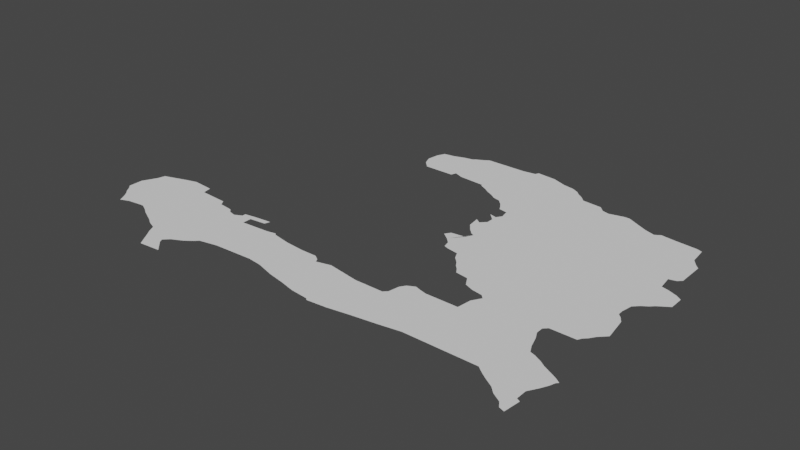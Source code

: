 # Source: haiti.blend  (saved by Blender 3.3.6; exported with 4.5.12 LTS)
import bpy
from mathutils import Matrix  # noqa: F401  (used for matrix-valued properties, if any)

bpy.ops.wm.read_factory_settings(use_empty=True)
scene = bpy.context.scene
scene.name = 'Scene'

# ---- collections
col_collection = bpy.data.collections.new('Collection'); scene.collection.children.link(col_collection)

# ---- node groups
ng_auto_smooth = bpy.data.node_groups.new('Auto Smooth', 'GeometryNodeTree')
_s = ng_auto_smooth.interface.new_socket(name='Geometry', in_out='OUTPUT', socket_type='NodeSocketGeometry')
_s = ng_auto_smooth.interface.new_socket(name='Geometry', in_out='INPUT', socket_type='NodeSocketGeometry')
_s = ng_auto_smooth.interface.new_socket(name='Angle', in_out='INPUT', socket_type='NodeSocketFloat')
_s.subtype = 'ANGLE'
_s.min_value = 0.0
_s.max_value = 3.142
ng_auto_smooth.is_modifier = True
_N = ng_auto_smooth.nodes; _L = ng_auto_smooth.links
n0 = _N.new('NodeGroupOutput'); n0.name = 'Group Output'; n0.location = (480, -100)
n1 = _N.new('NodeGroupInput'); n1.name = 'Group Input'; n1.location = (-420, -300)
n2 = _N.new('NodeGroupInput'); n2.name = 'Group Input.001'; n2.location = (-60, -100)
n3 = _N.new('GeometryNodeSetShadeSmooth'); n3.name = 'Set Shade Smooth'; n3.location = (120, -100)
n3.domain = 'EDGE'
n4 = _N.new('GeometryNodeSetShadeSmooth'); n4.name = 'Set Shade Smooth.001'; n4.location = (300, -100)
n5 = _N.new('GeometryNodeInputMeshEdgeAngle'); n5.name = 'Edge Angle'; n5.location = (-420, -220)
n6 = _N.new('GeometryNodeInputEdgeSmooth'); n6.name = 'Is Edge Smooth'; n6.location = (-60, -160)
n7 = _N.new('GeometryNodeInputShadeSmooth'); n7.name = 'Is Face Smooth'; n7.location = (-240, -340)
n8 = _N.new('FunctionNodeBooleanMath'); n8.name = 'Boolean Math'; n8.location = (-60, -220)
n9 = _N.new('FunctionNodeCompare'); n9.name = 'Compare'; n9.location = (-240, -180)
n9.operation = 'LESS_EQUAL'
_L.new(n5.outputs[0], n9.inputs[0])
_L.new(n4.outputs[0], n0.inputs[0])
_L.new(n1.outputs[1], n9.inputs[1])
_L.new(n9.outputs[0], n8.inputs[0])
_L.new(n7.outputs[0], n8.inputs[1])
_L.new(n2.outputs[0], n3.inputs[0])
_L.new(n6.outputs[0], n3.inputs[1])
_L.new(n3.outputs[0], n4.inputs[0])
_L.new(n8.outputs[0], n3.inputs[2])
n0.is_active_output = True

# ---- world
world_world = bpy.data.worlds.new('World'); scene.world = world_world
world_world.use_nodes = True; world_world.node_tree.nodes.clear()
_N = world_world.node_tree.nodes; _L = world_world.node_tree.links
n0 = _N.new('ShaderNodeOutputWorld'); n0.name = 'World Output'; n0.location = (300, 300)
n1 = _N.new('ShaderNodeBackground'); n1.name = 'Background'; n1.location = (10, 300)
n1.inputs[0].default_value = (0.05088, 0.05088, 0.05088, 1.0)
_L.new(n1.outputs[0], n0.inputs[0])
n0.is_active_output = True
world_world.color = (0.05088, 0.05088, 0.05088)
world_world.use_sun_shadow = False
world_world.sun_shadow_jitter_overblur = 0.0

# ---- meshes
me_mesh = bpy.data.meshes.new('Mesh')
me_mesh.from_pydata([(-74.46, 18.41, -7.346e-08), (-74.46, 18.49, 5.044e-07), (-74.44, 18.39, -4.247e-08), (-74.42, 18.36, -1.045e-07), (-74.42, 18.57, -7.854e-08), (-74.4, 18.34, -1.287e-07), (-74.44, 18.53, -1.006e-07), (-74.38, 18.31, -4.641e-08), (-74.36, 18.27, -1.194e-07), (-74.31, 18.29, -7.776e-08), (-74.23, 18.3, -2.153e-08), (-74.41, 18.61, 4.456e-07), (-74.35, 18.63, 1.143e-08), (-74.29, 18.65, -6.965e-08), (-74.1, 18.24, -4.492e-08), (-74.06, 18.22, -3.378e-09), (-74.03, 18.2, -4.971e-08), (-73.98, 18.18, -4.832e-08), (-73.96, 18.14, -5.515e-08), (-73.94, 18.11, -1.011e-07), (-73.92, 18.08, -3.488e-08), (-74.21, 18.3, -6.554e-08), (-74.17, 18.28, -1.571e-08), (-74.09, 18.61, -1.025e-07), (-74.14, 18.26, -8.07e-08), (-73.91, 18.57, -7.73e-08), (-74.22, 18.67, -9.625e-08), (-74.1, 18.66, -8.846e-08), (-73.93, 18.6, 4.057e-08), (-73.89, 18.03, -8.599e-08), (-73.81, 18.54, -1.014e-07), (-73.89, 18.02, -1.818e-08), (-73.84, 18.12, -1.376e-07), (-73.83, 18.1, 3.558e-07), (-73.79, 18.06, 8.125e-08), (-73.81, 18.08, -8.38e-08), (-73.81, 18.15, 8.372e-08), (-73.77, 18.04, -6.256e-08), (-73.75, 18.18, -1.421e-07), (-73.71, 18.21, -1.455e-07), (-73.69, 18.23, -1.281e-07), (-73.59, 18.25, -1.002e-07), (-73.83, 18.56, -3.74e-08), (-73.77, 18.53, -8.439e-08), (-73.73, 18.55, -1.444e-07), (-73.67, 18.5, -9.036e-08), (-73.67, 18.55, -8.115e-08), (-73.73, 18.57, -8.737e-08), (-73.67, 18.58, 8.483e-08), (-73.57, 18.59, -9.712e-08), (-73.29, 18.25, 1.032e-07), (-73.58, 18.56, -9.03e-08), (-73.51, 18.51, -7.497e-08), (-73.46, 18.52, 1.673e-07), (-73.45, 18.51, -8.126e-08), (-73.37, 18.26, -8.711e-08), (-73.35, 18.49, 4.215e-08), (-73.24, 18.48, -1.095e-07), (-73.43, 19.67, -9.962e-08), (-73.45, 19.72, -8.047e-08), (-73.44, 19.79, 4.784e-08), (-73.39, 19.63, -1.157e-07), (-73.42, 19.83, -2.876e-08), (-73.36, 19.84, -1.049e-07), (-73.22, 19.63, -1.263e-07), (-73.3, 19.86, -4.844e-08), (-73.19, 18.22, 4.57e-08), (-73.09, 18.2, -9.614e-08), (-73.01, 18.18, 1.054e-07), (-73.21, 18.48, -5.636e-09), (-73.15, 18.48, 4.903e-08), (-73.12, 18.46, -1.037e-07), (-73.11, 18.44, -1.071e-07), (-73.03, 18.46, 4.127e-08), (-72.97, 18.45, -2.52e-08), (-73.25, 19.87, -9.805e-08), (-73.21, 19.66, -4.944e-07), (-73.0, 19.92, -8.29e-08), (-73.16, 19.64, -8.147e-08), (-72.62, 19.67, -9.988e-08), (-73.01, 19.63, -1.001e-07), (-73.01, 19.62, -1.119e-07), (-72.97, 19.6, -8.587e-08), (-73.24, 19.88, -8.538e-08), (-73.2, 19.9, -6.703e-08), (-73.17, 19.92, -4.479e-08), (-72.91, 18.17, -1.032e-07), (-72.9, 18.16, -9.686e-08), (-72.79, 18.17, -6.027e-08), (-72.67, 18.19, -7.635e-08), (-72.85, 18.43, -6.263e-08), (-72.69, 18.43, -8.849e-08), (-72.67, 18.45, -9.335e-08), (-72.66, 18.51, 7.697e-08), (-72.82, 19.05, -2.421e-08), (-72.8, 19.08, -6.396e-08), (-72.78, 19.02, 2.093e-08), (-72.72, 19.09, -5.618e-08), (-72.75, 18.99, 8.404e-08), (-72.75, 19.17, -1.083e-07), (-72.74, 18.95, -1.153e-07), (-72.72, 19.14, -2.82e-08), (-72.71, 18.94, 2.763e-08), (-72.65, 18.93, -9.088e-08), (-72.63, 18.89, -2.007e-07), (-72.83, 19.53, -6.096e-08), (-72.8, 19.5, -7.501e-08), (-72.78, 19.21, -3.617e-08), (-72.79, 19.28, 1.939e-07), (-72.78, 19.47, -1.62e-09), (-72.76, 19.26, -3.457e-07), (-72.77, 19.37, -3.915e-08), (-72.73, 19.36, -4.755e-07), (-72.77, 19.45, -9.162e-08), (-72.75, 19.35, 4.761e-07), (-72.72, 19.44, -9.408e-08), (-72.73, 19.29, -3.759e-08), (-72.73, 19.33, -9.866e-08), (-72.71, 19.39, -9.332e-08), (-72.94, 19.58, -2.31e-08), (-72.9, 19.56, -8.84e-08), (-72.87, 19.54, -7.396e-08), (-72.94, 19.92, -6.688e-08), (-72.87, 19.93, -9.411e-08), (-72.86, 19.95, -5.577e-08), (-72.75, 19.94, -4.593e-08), (-72.67, 19.91, -4.356e-08), (-72.53, 18.21, -1.172e-07), (-72.41, 18.23, -1.256e-08), (-72.64, 18.54, -8.978e-08), (-72.6, 18.56, 5.525e-08), (-72.57, 18.55, -2.98e-08), (-72.53, 18.54, -6.329e-08), (-72.35, 18.54, -1.073e-07), (-72.6, 18.86, -8.46e-08), (-72.58, 18.83, -7.12e-08), (-72.56, 18.81, -9.062e-08), (-72.7, 19.13, -8.935e-08), (-72.54, 18.78, -1.746e-07), (-72.47, 18.77, -5.953e-08), (-72.44, 18.72, -8.266e-08), (-72.34, 19.11, -9.774e-08), (-72.39, 18.7, -2.355e-08), (-72.34, 18.62, -9.584e-08), (-72.33, 18.69, 9.163e-08), (-72.52, 19.84, -9.338e-08), (-72.49, 19.81, -2.263e-08), (-72.38, 19.8, -7.481e-08), (-72.35, 19.77, -4.864e-08), (-72.61, 19.9, -6.447e-08), (-72.57, 19.88, -9.211e-08), (-72.55, 19.86, -5.521e-08), (-72.01, 18.23, -8.793e-08), (-72.31, 18.67, -1.041e-07), (-72.31, 19.76, -9.826e-08), (-72.23, 19.78, -4.499e-08), (-72.2, 19.78, 3.218e-08), (-72.16, 19.76, -2.186e-08), (-72.08, 19.72, -7.158e-08), (-72.12, 19.74, -4.525e-08), (-72.02, 19.7, -1.433e-07), (-71.97, 18.2, -4.464e-08), (-71.94, 18.18, -1.483e-07), (-71.89, 18.15, 8.512e-08), (-71.91, 18.3, -9.988e-08), (-71.86, 18.12, -1.443e-07), (-71.81, 18.09, -2.115e-08), (-71.79, 18.06, 7.05e-09), (-71.77, 18.15, -1.141e-07), (-71.77, 18.21, -8.56e-08), (-71.76, 18.05, -7.447e-08), (-71.75, 18.14, -9.334e-08), (-71.93, 18.49, -5.178e-08), (-71.95, 18.55, -5.402e-08), (-71.91, 18.45, -9.677e-08), (-71.88, 18.44, -4.586e-08), (-71.77, 18.38, -1.014e-07), (-71.84, 18.42, -2.621e-08), (-71.81, 18.4, 1.174e-08), (-71.74, 18.26, 8.761e-09), (-71.73, 18.36, -1.621e-08), (-71.72, 18.3, -2.027e-08), (-71.71, 18.33, -9.392e-08), (-71.7, 18.34, -6.126e-08), (-71.97, 18.59, -3.724e-08), (-71.97, 18.63, -8.015e-08), (-71.95, 18.65, -2.495e-08), (-71.81, 18.65, -9.883e-08), (-71.74, 18.89, -9.63e-08), (-71.8, 18.67, -7.132e-08), (-71.78, 18.69, -6.457e-08), (-71.76, 18.72, -7.324e-08), (-71.72, 18.76, 1.03e-07), (-71.78, 18.94, -1.169e-07), (-71.78, 18.97, -7.456e-09), (-71.77, 19.03, -4.659e-08), (-71.76, 18.92, -1.475e-07), (-71.74, 19.06, -8.277e-08), (-71.71, 19.08, -9.244e-08), (-71.69, 19.1, -1.909e-08), (-71.75, 19.27, -1.199e-07), (-71.76, 19.35, -1.037e-07), (-71.71, 19.26, -3.058e-08), (-71.72, 19.36, -9.252e-08), (-71.7, 19.53, -7.275e-08), (-71.66, 19.24, 9.936e-09), (-71.7, 19.38, -8.759e-08), (-71.99, 19.72, -8.528e-08), (-71.91, 19.71, -4.06e-09), (-71.79, 19.7, -3.724e-08), (-71.76, 19.69, -8.69e-08), (-71.75, 19.59, -8.108e-08), (-71.72, 19.55, -8.876e-08), (-71.63, 19.14, -1.495e-07), (-71.63, 19.22, -8.639e-08)], [(31, 29)], [(1, 6, 0), (6, 2, 0), (6, 7, 5), (13, 6, 4), (12, 13, 4), (23, 21, 10), (23, 10, 9), (23, 14, 24), (26, 23, 13), (28, 25, 23), (19, 18, 23), (33, 29, 32), (35, 29, 33), (19, 36, 32), (34, 37, 29), (30, 38, 36), (39, 38, 30), (42, 30, 25), (45, 30, 43), (47, 45, 44), (48, 46, 45), (49, 46, 48), (52, 41, 45), (54, 41, 53), (56, 41, 54), (49, 51, 46), (60, 62, 59), (63, 61, 59), (63, 59, 62), (63, 64, 61), (86, 68, 67), (71, 67, 69), (72, 67, 71), (72, 73, 67), (74, 67, 73), (75, 63, 65), (77, 63, 75), (78, 76, 63), (79, 78, 63), (79, 81, 80), (84, 75, 83), (77, 75, 84), (88, 87, 86), (90, 86, 74), (91, 86, 90), (97, 96, 95), (137, 98, 96), (137, 102, 100), (108, 110, 107), (115, 109, 106), (112, 114, 111), (115, 113, 109), (141, 99, 107), (112, 117, 114), (118, 141, 116), (117, 118, 116), (120, 119, 82), (106, 105, 79), (123, 79, 122), (125, 79, 124), (126, 79, 125), (127, 89, 86), (93, 127, 92), (130, 127, 129), (131, 127, 130), (132, 127, 131), (133, 127, 132), (137, 135, 134), (139, 136, 137), (141, 140, 139), (141, 142, 140), (144, 142, 141), (153, 144, 141), (137, 104, 103), (141, 139, 137), (79, 141, 115), (147, 79, 146), (148, 79, 147), (149, 79, 126), (150, 79, 149), (151, 79, 150), (153, 133, 143), (154, 79, 148), (157, 154, 156), (158, 79, 154), (159, 154, 157), (160, 79, 158), (169, 168, 164), (170, 167, 166), (164, 152, 133), (172, 164, 153), (175, 164, 174), (177, 164, 175), (178, 164, 177), (176, 164, 178), (176, 179, 169), (180, 183, 182), (184, 173, 153), (185, 184, 153), (153, 186, 185), (194, 193, 141), (196, 188, 193), (198, 197, 141), (199, 198, 141), (202, 141, 200), (204, 206, 203), (207, 201, 160), (208, 201, 207), (209, 201, 208), (210, 201, 209), (211, 203, 201), (214, 141, 205), (76, 64, 63), (6, 3, 2), (3, 6, 5), (6, 8, 7), (8, 6, 9), (23, 9, 6), (12, 4, 11), (13, 23, 6), (23, 16, 15), (23, 17, 16), (23, 18, 17), (23, 22, 21), (23, 24, 22), (23, 15, 14), (27, 23, 26), (30, 19, 23), (19, 29, 20), (32, 29, 19), (35, 34, 29), (30, 36, 19), (25, 30, 23), (30, 40, 39), (44, 45, 43), (45, 41, 30), (41, 40, 30), (47, 48, 45), (52, 53, 41), (57, 55, 41), (57, 50, 55), (56, 57, 41), (59, 61, 58), (57, 67, 66), (57, 66, 50), (69, 67, 57), (70, 71, 69), (74, 86, 67), (77, 79, 63), (79, 80, 78), (79, 82, 81), (84, 85, 77), (86, 89, 88), (91, 92, 86), (94, 95, 96), (97, 137, 96), (137, 100, 98), (141, 101, 99), (141, 137, 101), (137, 103, 102), (110, 141, 107), (110, 116, 141), (112, 118, 117), (79, 120, 82), (120, 79, 121), (79, 105, 121), (79, 115, 106), (122, 79, 77), (123, 124, 79), (92, 127, 86), (93, 129, 127), (127, 133, 128), (137, 136, 135), (136, 139, 138), (137, 134, 104), (115, 141, 118), (146, 79, 145), (151, 145, 79), (133, 152, 128), (153, 164, 133), (201, 141, 79), (156, 154, 155), (159, 158, 154), (160, 201, 79), (164, 161, 152), (164, 162, 161), (164, 163, 162), (164, 165, 163), (164, 166, 165), (168, 166, 164), (171, 170, 166), (168, 171, 166), (173, 172, 153), (172, 174, 164), (176, 169, 164), (176, 181, 179), (182, 181, 176), (180, 182, 176), (141, 186, 153), (141, 187, 186), (141, 189, 187), (141, 190, 189), (141, 191, 190), (188, 192, 141), (141, 192, 191), (141, 193, 188), (141, 195, 194), (141, 197, 195), (201, 200, 141), (202, 205, 141), (210, 211, 201), (211, 212, 203), (212, 204, 203), (141, 213, 199), (214, 213, 141)])
me_mesh.update()

# ---- objects
ob_mycurve = bpy.data.objects.new('myCurve', me_mesh)

# ---- transforms, parenting, visibility, modifiers, constraints
ob_mycurve.location = (0.0, 0.0, 0.0)
_m = ob_mycurve.modifiers.new('Auto Smooth', 'NODES')
_m.node_group = ng_auto_smooth
_gi = [s.identifier for s in ng_auto_smooth.interface.items_tree if s.item_type == 'SOCKET' and s.in_out == 'INPUT']
_m[_gi[1]] = 3.142  # Angle

# ---- collection membership
scene.collection.objects.link(ob_mycurve)

# ---- scene / render settings (as saved in the file)
scene.frame_start = 1; scene.frame_end = 250; scene.frame_set(1)
scene.render.engine = 'BLENDER_EEVEE_NEXT'
scene.cycles.sampling_pattern = 'TABULATED_SOBOL'
scene.cycles.use_light_tree = False
scene.view_settings.view_transform = 'Filmic'
bpy.context.view_layer.update()

# ---- added for rendering (the .blend has no active camera and no usable light): camera, sun
cam_auto = bpy.data.cameras.new('AutoCamera')
cam_auto.lens = 50.0
cam_auto.sensor_width = 36.0
cam_auto.clip_end = 1000.0
ob_auto_camera = bpy.data.objects.new('AutoCamera', cam_auto)
scene.collection.objects.link(ob_auto_camera)
ob_auto_camera.location = (-69.8812, 15.1833, 2.5329)
ob_auto_camera.rotation_euler = (1.09748, -7.21219e-08, 0.694738)
scene.camera = ob_auto_camera
light_auto_sun = bpy.data.lights.new('AutoSun', 'SUN')
light_auto_sun.energy = 3.0
light_auto_sun.angle = 0.0523599
ob_auto_sun = bpy.data.objects.new('AutoSun', light_auto_sun)
scene.collection.objects.link(ob_auto_sun)
ob_auto_sun.rotation_euler = (0.872665, 0.174533, 0.523599)
bpy.context.view_layer.update()
